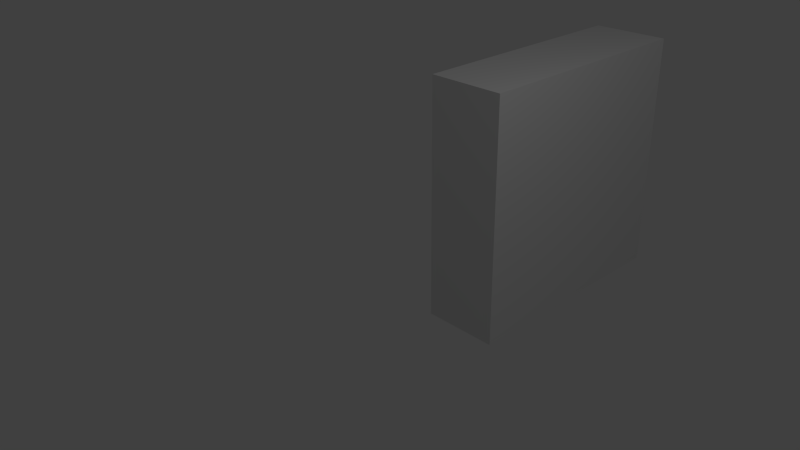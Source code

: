 # Source: BowlingPin.blend  (saved by Blender 2.74.0; exported with 4.5.12 LTS)
import bpy
from mathutils import Matrix  # noqa: F401  (used for matrix-valued properties, if any)

bpy.ops.wm.read_factory_settings(use_empty=True)
scene = bpy.context.scene
scene.name = 'Scene'

# ---- collections
col_collection_1 = bpy.data.collections.new('Collection 1'); scene.collection.children.link(col_collection_1)

# ---- world
world_world = bpy.data.worlds.new('World'); scene.world = world_world
world_world.color = (0.05088, 0.05088, 0.05088)
world_world.use_sun_shadow = False
world_world.sun_shadow_jitter_overblur = 0.0
world_world.cycles.sampling_method = 'MANUAL'
world_world.cycles.sample_map_resolution = 256

# ---- cameras
cam_camera = bpy.data.cameras.new('Camera')
cam_camera.clip_end = 100.0
cam_camera.lens = 35.0
cam_camera.sensor_width = 32.0
cam_camera.sensor_height = 18.0
cam_camera.ortho_scale = 7.314
cam_camera.dof.focus_distance = 0.0
cam_camera.dof.aperture_fstop = 128.0

# ---- lights
light_lamp = bpy.data.lights.new('Lamp', 'POINT')
light_lamp.transmission_factor = 0.0
light_lamp.cutoff_distance = 30.0
light_lamp.energy = 100.0
light_lamp.shadow_buffer_clip_start = 1.001
light_lamp.shadow_soft_size = 0.1
light_lamp.shadow_maximum_resolution = 0.006
light_lamp.use_absolute_resolution = True
light_lamp.cycles.use_multiple_importance_sampling = False

# ---- meshes
me_cube_001 = bpy.data.meshes.new('Cube.001')
me_cube_001.from_pydata([(-1.9, -1.9, -1.9), (-1.9, -1.9, 1.9), (-1.9, 1.9, -1.9), (-1.9, 1.9, 1.9), (1.9, -1.9, -1.9), (1.9, -1.9, 1.9), (1.9, 1.9, -1.9), (1.9, 1.9, 1.9)], [], [(1, 3, 2, 0), (3, 7, 6, 2), (7, 5, 4, 6), (5, 1, 0, 4), (0, 2, 6, 4), (5, 7, 3, 1)])
me_cube_001.use_remesh_preserve_volume = False
me_cube_001.use_remesh_preserve_attributes = False
me_cube_001.use_mirror_vertex_groups = False
me_cube_001.update()

# ---- curves / text
cu_beziercurve = bpy.data.curves.new('BezierCurve', 'CURVE')
cu_beziercurve.dimensions = '3D'
_sp = cu_beziercurve.splines.new('BEZIER'); _sp.bezier_points.add(3)
_sp.bezier_points.foreach_set('co', [0.01416, 1.737, -2.83e-07, 0.2423, 0.2839, -8.108e-09, 0.5456, -1.377, 6.942e-08, 0.01416, -2.063, 3.361e-07])
_sp.bezier_points.foreach_set('handle_left', [-0.6929, 1.737, -3.035e-07, 0.2811, 1.283, -3.665e-08, 0.7423, -0.1701, 2.009e-08, 0.4425, -2.063, 3.332e-07])
_sp.bezier_points.foreach_set('handle_right', [0.5158, 1.737, -2.685e-07, 0.2295, -0.0454, 1.297e-09, 0.4448, -1.995, 9.467e-08, -0.1899, -2.063, 3.375e-07])
for _p, _l, _r in zip(_sp.bezier_points, ['ALIGNED', 'ALIGNED', 'ALIGNED', 'ALIGNED'], ['ALIGNED', 'ALIGNED', 'ALIGNED', 'ALIGNED']): _p.handle_left_type = _l; _p.handle_right_type = _r
_sp.order_u = 0
_sp.order_v = 0
cu_beziercurve.use_path = True
cu_beziercurve.use_path_clamp = True
cu_beziercurve.bevel_resolution = 0
cu_beziercurve.fill_mode = 'HALF'

# ---- objects
ob_beziercurve = bpy.data.objects.new('BezierCurve', cu_beziercurve)
ob_cube = bpy.data.objects.new('Cube', me_cube_001)
ob_lamp = bpy.data.objects.new('Lamp', light_lamp)
ob_camera = bpy.data.objects.new('Camera', cam_camera)

# ---- transforms, parenting, visibility, modifiers, constraints
ob_beziercurve.location = (-0.01416, -0.0, 0.1629)
ob_beziercurve.rotation_euler = (1.571, -0.0, -0.0)
ob_beziercurve.lineart.crease_threshold = 0.0
ob_cube.location = (0.0, 3.56, 0.0)
ob_cube.scale = (0.3158, 1.0, 1.0)
ob_cube.lineart.crease_threshold = 0.0
ob_lamp.location = (4.076, 1.005, 5.904)
ob_lamp.rotation_euler = (0.6503, 0.05522, 1.866)
ob_lamp.lock_rotations_4d = False
ob_lamp.empty_display_type = 'ARROWS'
ob_lamp.color = (0.0, 0.0, 0.0, 0.0)
ob_lamp.lineart.crease_threshold = 0.0
ob_camera.location = (7.481, -6.508, 5.344)
ob_camera.rotation_euler = (1.109, 0.01082, 0.8149)
ob_camera.lock_rotations_4d = False
ob_camera.empty_display_type = 'ARROWS'
ob_camera.color = (0.0, 0.0, 0.0, 0.0)
ob_camera.display_type = 'WIRE'
ob_camera.lineart.crease_threshold = 0.0

# ---- collection membership
col_collection_1.objects.link(ob_beziercurve)
col_collection_1.objects.link(ob_cube)
col_collection_1.objects.link(ob_lamp)
col_collection_1.objects.link(ob_camera)

# ---- scene / render settings (as saved in the file)
scene.camera = ob_camera
scene.frame_start = 1; scene.frame_end = 250; scene.frame_set(1)
scene.render.engine = 'BLENDER_EEVEE_NEXT'
scene.render.resolution_percentage = 50
scene.render.dither_intensity = 0.0
scene.cycles.use_denoising = False
scene.cycles.samples = 10
scene.cycles.sampling_pattern = 'TABULATED_SOBOL'
scene.cycles.light_sampling_threshold = 0.0
scene.cycles.use_adaptive_sampling = False
scene.cycles.use_light_tree = False
scene.cycles.blur_glossy = 0.0
scene.cycles.pixel_filter_type = 'GAUSSIAN'
scene.cycles.sample_clamp_indirect = 0.0
scene.view_settings.view_transform = 'Standard'
bpy.context.view_layer.update()
